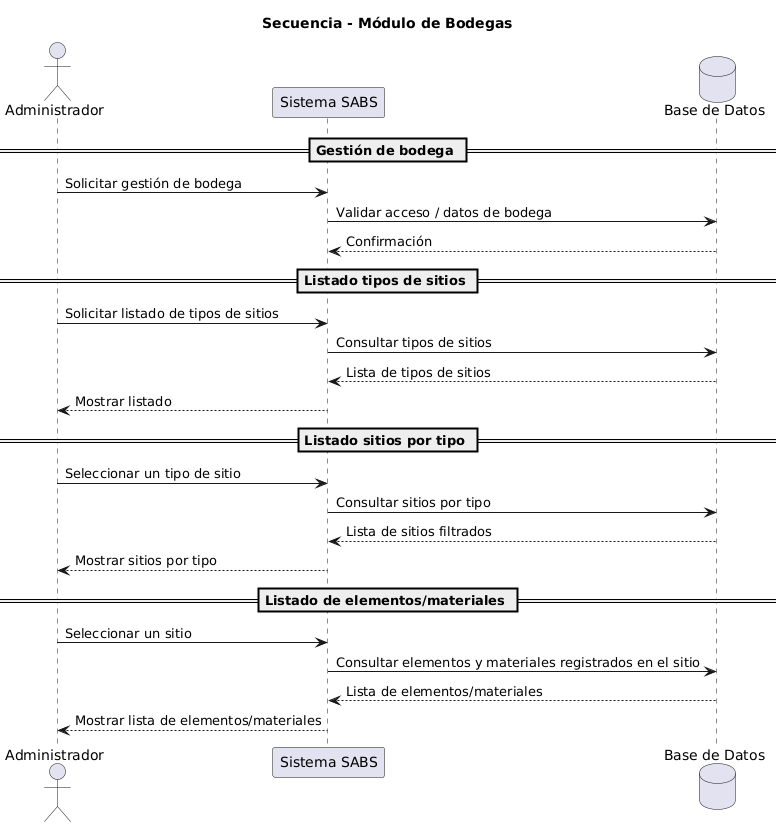

The diagram above was rendered by PlantUML. Its source (embedded in the PNG):
@startuml
title Secuencia - Módulo de Bodegas

actor Administrador
participant "Sistema SABS" as SABS
database "Base de Datos" as DB

== Gestión de bodega ==
Administrador -> SABS : Solicitar gestión de bodega
SABS -> DB : Validar acceso / datos de bodega
DB --> SABS : Confirmación

== Listado tipos de sitios ==
Administrador -> SABS : Solicitar listado de tipos de sitios
SABS -> DB : Consultar tipos de sitios
DB --> SABS : Lista de tipos de sitios
SABS --> Administrador : Mostrar listado

== Listado sitios por tipo ==
Administrador -> SABS : Seleccionar un tipo de sitio
SABS -> DB : Consultar sitios por tipo
DB --> SABS : Lista de sitios filtrados
SABS --> Administrador : Mostrar sitios por tipo

== Listado de elementos/materiales ==
Administrador -> SABS : Seleccionar un sitio
SABS -> DB : Consultar elementos y materiales registrados en el sitio
DB --> SABS : Lista de elementos/materiales
SABS --> Administrador : Mostrar lista de elementos/materiales
@enduml